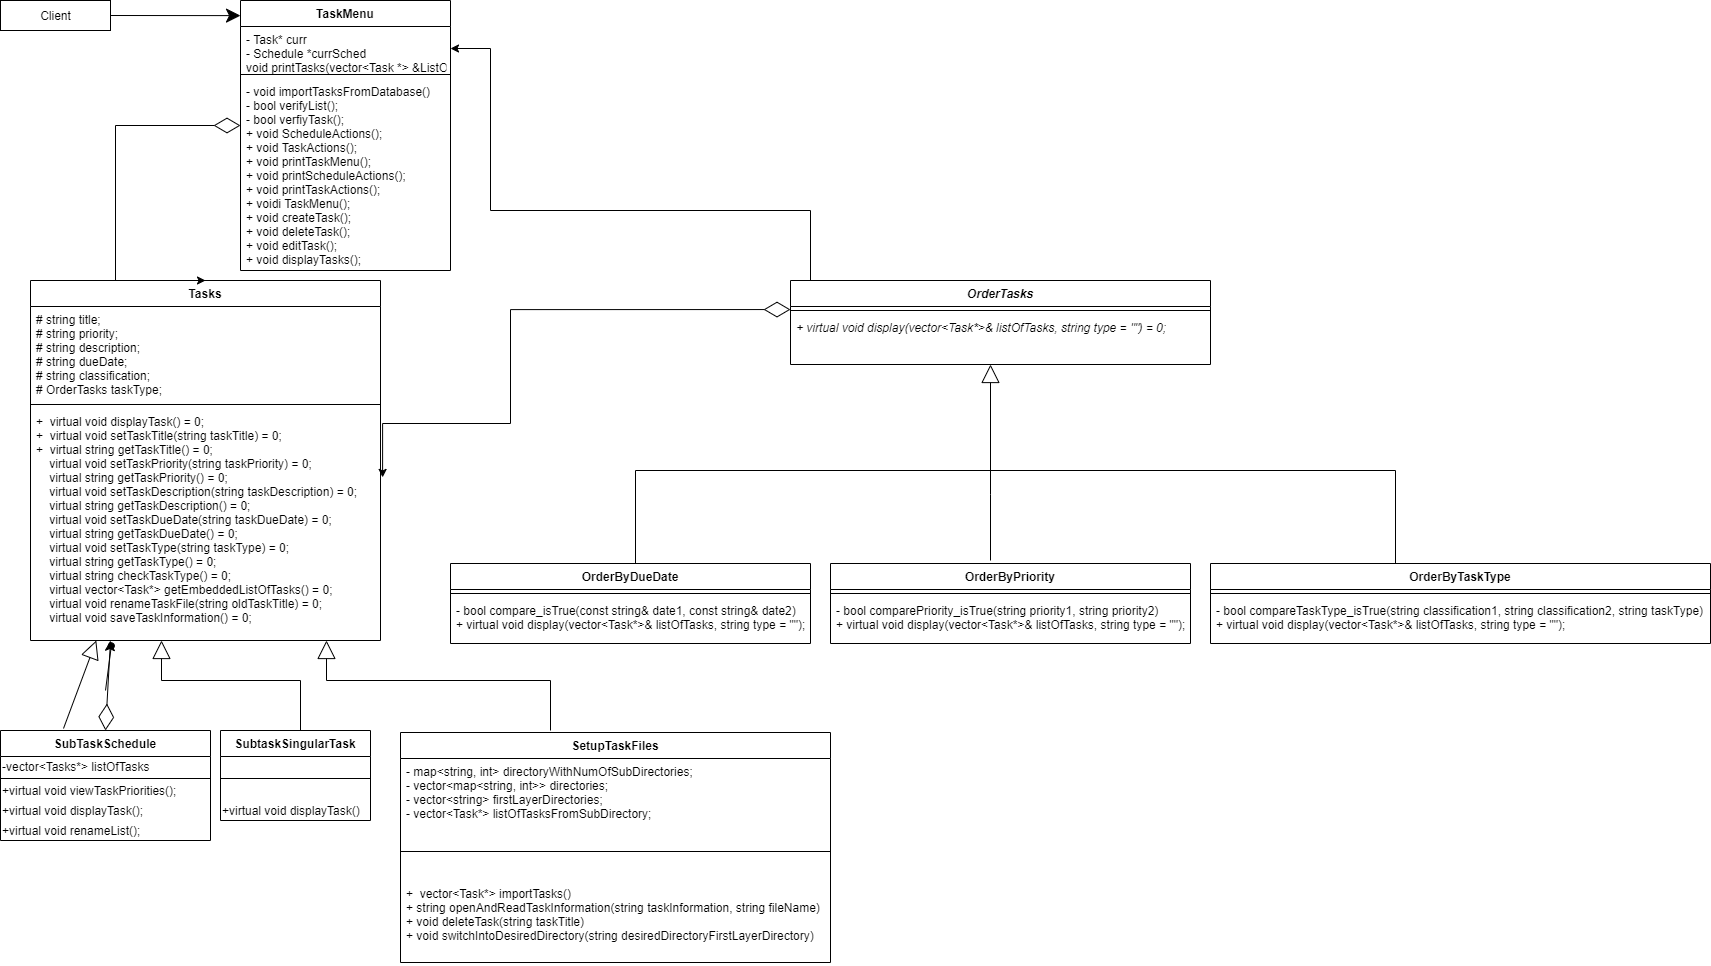

The diagram above was exported from draw.io. Its source (the exported page's mxGraphModel, read from the mxfile embedded in the PNG):
<mxGraphModel dx="1367" dy="763" grid="1" gridSize="10" guides="1" tooltips="1" connect="1" arrows="1" fold="1" page="1" pageScale="1" pageWidth="850" pageHeight="1100" math="0" shadow="0">
  <root>
    <mxCell id="0" />
    <mxCell id="1" parent="0" />
    <mxCell id="wFao-tKQBMXohfN0Gp7L-1" value="Client" style="html=1;" parent="1" vertex="1">
      <mxGeometry x="30" y="40" width="110" height="30" as="geometry" />
    </mxCell>
    <mxCell id="wFao-tKQBMXohfN0Gp7L-3" value="TaskMenu" style="swimlane;fontStyle=1;align=center;verticalAlign=top;childLayout=stackLayout;horizontal=1;startSize=26;horizontalStack=0;resizeParent=1;resizeParentMax=0;resizeLast=0;collapsible=1;marginBottom=0;" parent="1" vertex="1">
      <mxGeometry x="270" y="40" width="210" height="270" as="geometry" />
    </mxCell>
    <mxCell id="wFao-tKQBMXohfN0Gp7L-4" value="- Task* curr&#10;- Schedule *currSched&#10;void printTasks(vector&lt;Task *&gt; &amp;ListOfTasks, OrderTasks *orderType, string classification = &quot;&quot;)&#10;" style="text;strokeColor=none;fillColor=none;align=left;verticalAlign=top;spacingLeft=4;spacingRight=4;overflow=hidden;rotatable=0;points=[[0,0.5],[1,0.5]];portConstraint=eastwest;" parent="wFao-tKQBMXohfN0Gp7L-3" vertex="1">
      <mxGeometry y="26" width="210" height="44" as="geometry" />
    </mxCell>
    <mxCell id="wFao-tKQBMXohfN0Gp7L-5" value="" style="line;strokeWidth=1;fillColor=none;align=left;verticalAlign=middle;spacingTop=-1;spacingLeft=3;spacingRight=3;rotatable=0;labelPosition=right;points=[];portConstraint=eastwest;" parent="wFao-tKQBMXohfN0Gp7L-3" vertex="1">
      <mxGeometry y="70" width="210" height="8" as="geometry" />
    </mxCell>
    <mxCell id="wFao-tKQBMXohfN0Gp7L-6" value="- void importTasksFromDatabase()&#10;- bool verifyList();&#10;- bool verfiyTask();&#10;+ void ScheduleActions();&#10;+ void TaskActions();&#10;+ void printTaskMenu();&#10;+ void printScheduleActions();&#10;+ void printTaskActions();&#10;+ voidi TaskMenu();&#10;+ void createTask();&#10;+ void deleteTask();&#10;+ void editTask();&#10;+ void displayTasks();" style="text;strokeColor=none;fillColor=none;align=left;verticalAlign=top;spacingLeft=4;spacingRight=4;overflow=hidden;rotatable=0;points=[[0,0.5],[1,0.5]];portConstraint=eastwest;" parent="wFao-tKQBMXohfN0Gp7L-3" vertex="1">
      <mxGeometry y="78" width="210" height="192" as="geometry" />
    </mxCell>
    <mxCell id="xHnOlCdOdD1bN2UEQxk2-8" style="edgeStyle=orthogonalEdgeStyle;rounded=0;orthogonalLoop=1;jettySize=auto;html=1;exitX=0.25;exitY=0;exitDx=0;exitDy=0;entryX=1;entryY=0.5;entryDx=0;entryDy=0;" edge="1" parent="1" source="CdTXUBbk4BJb3M6cn78f-2" target="wFao-tKQBMXohfN0Gp7L-4">
      <mxGeometry relative="1" as="geometry">
        <Array as="points">
          <mxPoint x="840" y="320" />
          <mxPoint x="840" y="250" />
          <mxPoint x="520" y="250" />
          <mxPoint x="520" y="88" />
        </Array>
      </mxGeometry>
    </mxCell>
    <mxCell id="CdTXUBbk4BJb3M6cn78f-2" value="OrderTasks" style="swimlane;fontStyle=3;align=center;verticalAlign=top;childLayout=stackLayout;horizontal=1;startSize=26;horizontalStack=0;resizeParent=1;resizeParentMax=0;resizeLast=0;collapsible=1;marginBottom=0;" parent="1" vertex="1">
      <mxGeometry x="820" y="320" width="420" height="84" as="geometry" />
    </mxCell>
    <mxCell id="CdTXUBbk4BJb3M6cn78f-4" value="" style="line;strokeWidth=1;fillColor=none;align=left;verticalAlign=middle;spacingTop=-1;spacingLeft=3;spacingRight=3;rotatable=0;labelPosition=right;points=[];portConstraint=eastwest;" parent="CdTXUBbk4BJb3M6cn78f-2" vertex="1">
      <mxGeometry y="26" width="420" height="8" as="geometry" />
    </mxCell>
    <mxCell id="CdTXUBbk4BJb3M6cn78f-5" value="+ virtual void display(vector&lt;Task*&gt;&amp; listOfTasks, string type = &quot;&quot;) = 0;" style="text;strokeColor=none;fillColor=none;align=left;verticalAlign=top;spacingLeft=4;spacingRight=4;overflow=hidden;rotatable=0;points=[[0,0.5],[1,0.5]];portConstraint=eastwest;fontStyle=2" parent="CdTXUBbk4BJb3M6cn78f-2" vertex="1">
      <mxGeometry y="34" width="420" height="50" as="geometry" />
    </mxCell>
    <mxCell id="wFao-tKQBMXohfN0Gp7L-11" value="Tasks" style="swimlane;fontStyle=1;align=center;verticalAlign=top;childLayout=stackLayout;horizontal=1;startSize=26;horizontalStack=0;resizeParent=1;resizeParentMax=0;resizeLast=0;collapsible=1;marginBottom=0;" parent="1" vertex="1">
      <mxGeometry x="60" y="320" width="350" height="360" as="geometry" />
    </mxCell>
    <mxCell id="wFao-tKQBMXohfN0Gp7L-12" value="# string title;&#10;# string priority;&#10;# string description;&#10;# string dueDate;&#10;# string classification;&#10;# OrderTasks taskType;" style="text;strokeColor=none;fillColor=none;align=left;verticalAlign=top;spacingLeft=4;spacingRight=4;overflow=hidden;rotatable=0;points=[[0,0.5],[1,0.5]];portConstraint=eastwest;" parent="wFao-tKQBMXohfN0Gp7L-11" vertex="1">
      <mxGeometry y="26" width="350" height="94" as="geometry" />
    </mxCell>
    <mxCell id="wFao-tKQBMXohfN0Gp7L-13" value="" style="line;strokeWidth=1;fillColor=none;align=left;verticalAlign=middle;spacingTop=-1;spacingLeft=3;spacingRight=3;rotatable=0;labelPosition=right;points=[];portConstraint=eastwest;" parent="wFao-tKQBMXohfN0Gp7L-11" vertex="1">
      <mxGeometry y="120" width="350" height="8" as="geometry" />
    </mxCell>
    <mxCell id="wFao-tKQBMXohfN0Gp7L-14" value="+  virtual void displayTask() = 0;&#10;+  virtual void setTaskTitle(string taskTitle) = 0;&#10;+  virtual string getTaskTitle() = 0;&#10;    virtual void setTaskPriority(string taskPriority) = 0;&#10;    virtual string getTaskPriority() = 0;&#10;    virtual void setTaskDescription(string taskDescription) = 0;&#10;    virtual string getTaskDescription() = 0;&#10;    virtual void setTaskDueDate(string taskDueDate) = 0;&#10;    virtual string getTaskDueDate() = 0;&#10;    virtual void setTaskType(string taskType) = 0;&#10;    virtual string getTaskType() = 0;&#10;    virtual string checkTaskType() = 0;&#10;    virtual vector&lt;Task*&gt; getEmbeddedListOfTasks() = 0;&#10;    virtual void renameTaskFile(string oldTaskTitle) = 0;&#10;    virtual void saveTaskInformation() = 0;" style="text;strokeColor=none;fillColor=none;align=left;verticalAlign=top;spacingLeft=4;spacingRight=4;overflow=hidden;rotatable=0;points=[[0,0.5],[1,0.5]];portConstraint=eastwest;" parent="wFao-tKQBMXohfN0Gp7L-11" vertex="1">
      <mxGeometry y="128" width="350" height="232" as="geometry" />
    </mxCell>
    <mxCell id="CdTXUBbk4BJb3M6cn78f-8" value="OrderByDueDate" style="swimlane;fontStyle=1;align=center;verticalAlign=top;childLayout=stackLayout;horizontal=1;startSize=26;horizontalStack=0;resizeParent=1;resizeParentMax=0;resizeLast=0;collapsible=1;marginBottom=0;" parent="1" vertex="1">
      <mxGeometry x="480" y="603" width="360" height="80" as="geometry" />
    </mxCell>
    <mxCell id="CdTXUBbk4BJb3M6cn78f-10" value="" style="line;strokeWidth=1;fillColor=none;align=left;verticalAlign=middle;spacingTop=-1;spacingLeft=3;spacingRight=3;rotatable=0;labelPosition=right;points=[];portConstraint=eastwest;" parent="CdTXUBbk4BJb3M6cn78f-8" vertex="1">
      <mxGeometry y="26" width="360" height="8" as="geometry" />
    </mxCell>
    <mxCell id="CdTXUBbk4BJb3M6cn78f-11" value="- bool compare_isTrue(const string&amp; date1, const string&amp; date2)&#10;+ virtual void display(vector&lt;Task*&gt;&amp; listOfTasks, string type = &quot;&quot;);" style="text;strokeColor=none;fillColor=none;align=left;verticalAlign=top;spacingLeft=4;spacingRight=4;overflow=hidden;rotatable=0;points=[[0,0.5],[1,0.5]];portConstraint=eastwest;" parent="CdTXUBbk4BJb3M6cn78f-8" vertex="1">
      <mxGeometry y="34" width="360" height="46" as="geometry" />
    </mxCell>
    <mxCell id="CdTXUBbk4BJb3M6cn78f-12" value="OrderByPriority" style="swimlane;fontStyle=1;align=center;verticalAlign=top;childLayout=stackLayout;horizontal=1;startSize=26;horizontalStack=0;resizeParent=1;resizeParentMax=0;resizeLast=0;collapsible=1;marginBottom=0;" parent="1" vertex="1">
      <mxGeometry x="860" y="603" width="360" height="80" as="geometry" />
    </mxCell>
    <mxCell id="CdTXUBbk4BJb3M6cn78f-14" value="" style="line;strokeWidth=1;fillColor=none;align=left;verticalAlign=middle;spacingTop=-1;spacingLeft=3;spacingRight=3;rotatable=0;labelPosition=right;points=[];portConstraint=eastwest;" parent="CdTXUBbk4BJb3M6cn78f-12" vertex="1">
      <mxGeometry y="26" width="360" height="8" as="geometry" />
    </mxCell>
    <mxCell id="CdTXUBbk4BJb3M6cn78f-15" value="- bool comparePriority_isTrue(string priority1, string priority2)&#10;+ virtual void display(vector&lt;Task*&gt;&amp; listOfTasks, string type = &quot;&quot;);" style="text;strokeColor=none;fillColor=none;align=left;verticalAlign=top;spacingLeft=4;spacingRight=4;overflow=hidden;rotatable=0;points=[[0,0.5],[1,0.5]];portConstraint=eastwest;" parent="CdTXUBbk4BJb3M6cn78f-12" vertex="1">
      <mxGeometry y="34" width="360" height="46" as="geometry" />
    </mxCell>
    <mxCell id="CdTXUBbk4BJb3M6cn78f-16" value="OrderByTaskType" style="swimlane;fontStyle=1;align=center;verticalAlign=top;childLayout=stackLayout;horizontal=1;startSize=26;horizontalStack=0;resizeParent=1;resizeParentMax=0;resizeLast=0;collapsible=1;marginBottom=0;" parent="1" vertex="1">
      <mxGeometry x="1240" y="603" width="500" height="80" as="geometry" />
    </mxCell>
    <mxCell id="CdTXUBbk4BJb3M6cn78f-18" value="" style="line;strokeWidth=1;fillColor=none;align=left;verticalAlign=middle;spacingTop=-1;spacingLeft=3;spacingRight=3;rotatable=0;labelPosition=right;points=[];portConstraint=eastwest;" parent="CdTXUBbk4BJb3M6cn78f-16" vertex="1">
      <mxGeometry y="26" width="500" height="8" as="geometry" />
    </mxCell>
    <mxCell id="CdTXUBbk4BJb3M6cn78f-19" value="- bool compareTaskType_isTrue(string classification1, string classification2, string taskType)&#10;+ virtual void display(vector&lt;Task*&gt;&amp; listOfTasks, string type = &quot;&quot;);" style="text;strokeColor=none;fillColor=none;align=left;verticalAlign=top;spacingLeft=4;spacingRight=4;overflow=hidden;rotatable=0;points=[[0,0.5],[1,0.5]];portConstraint=eastwest;" parent="CdTXUBbk4BJb3M6cn78f-16" vertex="1">
      <mxGeometry y="34" width="500" height="46" as="geometry" />
    </mxCell>
    <mxCell id="UqcCdR69dFTMS4LxGt0q-2" value="SubTaskSchedule" style="swimlane;fontStyle=1;align=center;verticalAlign=top;childLayout=stackLayout;horizontal=1;startSize=26;horizontalStack=0;resizeParent=1;resizeParentMax=0;resizeLast=0;collapsible=1;marginBottom=0;" parent="1" vertex="1">
      <mxGeometry x="30" y="770" width="210" height="110" as="geometry" />
    </mxCell>
    <mxCell id="QEBtfjLAL0_JJpLYhqUo-4" value="-vector&amp;lt;Tasks*&amp;gt; listOfTasks" style="text;html=1;align=left;verticalAlign=middle;resizable=0;points=[];autosize=1;strokeColor=none;" parent="UqcCdR69dFTMS4LxGt0q-2" vertex="1">
      <mxGeometry y="26" width="210" height="20" as="geometry" />
    </mxCell>
    <mxCell id="UqcCdR69dFTMS4LxGt0q-4" value="" style="line;strokeWidth=1;fillColor=none;align=left;verticalAlign=middle;spacingTop=-1;spacingLeft=3;spacingRight=3;rotatable=0;labelPosition=right;points=[];portConstraint=eastwest;" parent="UqcCdR69dFTMS4LxGt0q-2" vertex="1">
      <mxGeometry y="46" width="210" height="4" as="geometry" />
    </mxCell>
    <mxCell id="QEBtfjLAL0_JJpLYhqUo-6" value="+virtual void viewTaskPriorities();" style="text;html=1;strokeColor=none;fillColor=none;align=left;verticalAlign=middle;whiteSpace=wrap;rounded=0;" parent="UqcCdR69dFTMS4LxGt0q-2" vertex="1">
      <mxGeometry y="50" width="210" height="20" as="geometry" />
    </mxCell>
    <mxCell id="QEBtfjLAL0_JJpLYhqUo-5" value="+virtual void displayTask();" style="text;html=1;strokeColor=none;fillColor=none;align=left;verticalAlign=middle;whiteSpace=wrap;rounded=0;" parent="UqcCdR69dFTMS4LxGt0q-2" vertex="1">
      <mxGeometry y="70" width="210" height="20" as="geometry" />
    </mxCell>
    <mxCell id="Wp5ZF_DjMroOwoEPZisy-2" value="&lt;span&gt;+virtual void renameList();&lt;/span&gt;" style="text;html=1;align=left;verticalAlign=middle;resizable=0;points=[];autosize=1;strokeColor=none;" parent="UqcCdR69dFTMS4LxGt0q-2" vertex="1">
      <mxGeometry y="90" width="210" height="20" as="geometry" />
    </mxCell>
    <mxCell id="nvAN5cIUxeGYIceReMb0-2" value="" style="endArrow=classic;endFill=1;endSize=12;html=1;rounded=0;exitX=1;exitY=0.5;exitDx=0;exitDy=0;entryX=0;entryY=0.056;entryDx=0;entryDy=0;entryPerimeter=0;" parent="1" source="wFao-tKQBMXohfN0Gp7L-1" target="wFao-tKQBMXohfN0Gp7L-3" edge="1">
      <mxGeometry width="160" relative="1" as="geometry">
        <mxPoint x="60" y="139.5" as="sourcePoint" />
        <mxPoint x="220" y="139.5" as="targetPoint" />
      </mxGeometry>
    </mxCell>
    <mxCell id="nvAN5cIUxeGYIceReMb0-6" value="" style="endArrow=diamondThin;endFill=0;endSize=24;html=1;rounded=0;edgeStyle=orthogonalEdgeStyle;exitX=0.5;exitY=0;exitDx=0;exitDy=0;startArrow=classic;startFill=1;" parent="1" source="wFao-tKQBMXohfN0Gp7L-11" target="wFao-tKQBMXohfN0Gp7L-6" edge="1">
      <mxGeometry width="160" relative="1" as="geometry">
        <mxPoint x="520" y="570" as="sourcePoint" />
        <mxPoint x="680" y="570" as="targetPoint" />
        <Array as="points">
          <mxPoint x="145" y="165" />
        </Array>
      </mxGeometry>
    </mxCell>
    <mxCell id="P0SG9gQIFHXtp-8lz15H-4" value="" style="endArrow=block;endSize=16;endFill=0;html=1;rounded=0;edgeStyle=orthogonalEdgeStyle;exitX=0.5;exitY=0;exitDx=0;exitDy=0;" parent="1" source="CdTXUBbk4BJb3M6cn78f-8" target="CdTXUBbk4BJb3M6cn78f-5" edge="1">
      <mxGeometry x="-0.125" y="10" width="160" relative="1" as="geometry">
        <mxPoint x="750" y="600" as="sourcePoint" />
        <mxPoint x="880" y="440" as="targetPoint" />
        <Array as="points">
          <mxPoint x="665" y="603" />
          <mxPoint x="665" y="510" />
          <mxPoint x="1020" y="510" />
        </Array>
        <mxPoint as="offset" />
      </mxGeometry>
    </mxCell>
    <mxCell id="P0SG9gQIFHXtp-8lz15H-5" value="" style="endArrow=none;html=1;edgeStyle=orthogonalEdgeStyle;rounded=0;entryX=0.5;entryY=0;entryDx=0;entryDy=0;" parent="1" target="CdTXUBbk4BJb3M6cn78f-16" edge="1">
      <mxGeometry relative="1" as="geometry">
        <mxPoint x="880" y="510" as="sourcePoint" />
        <mxPoint x="1040" y="600" as="targetPoint" />
        <Array as="points">
          <mxPoint x="1425" y="510" />
        </Array>
      </mxGeometry>
    </mxCell>
    <mxCell id="P0SG9gQIFHXtp-8lz15H-11" value="SubtaskSingularTask" style="swimlane;fontStyle=1;align=center;verticalAlign=top;childLayout=stackLayout;horizontal=1;startSize=26;horizontalStack=0;resizeParent=1;resizeParentMax=0;resizeLast=0;collapsible=1;marginBottom=0;" parent="1" vertex="1">
      <mxGeometry x="250" y="770" width="150" height="90" as="geometry" />
    </mxCell>
    <mxCell id="P0SG9gQIFHXtp-8lz15H-13" value="" style="line;strokeWidth=1;fillColor=none;align=left;verticalAlign=middle;spacingTop=-1;spacingLeft=3;spacingRight=3;rotatable=0;labelPosition=right;points=[];portConstraint=eastwest;" parent="P0SG9gQIFHXtp-8lz15H-11" vertex="1">
      <mxGeometry y="26" width="150" height="44" as="geometry" />
    </mxCell>
    <mxCell id="B2ZAdI9G0i0Sh-4Pl-lH-2" value="+virtual void displayTask()" style="text;html=1;strokeColor=none;fillColor=none;align=left;verticalAlign=middle;whiteSpace=wrap;rounded=0;" parent="P0SG9gQIFHXtp-8lz15H-11" vertex="1">
      <mxGeometry y="70" width="150" height="20" as="geometry" />
    </mxCell>
    <mxCell id="P0SG9gQIFHXtp-8lz15H-18" value="" style="endArrow=block;endSize=16;endFill=0;html=1;rounded=0;edgeStyle=orthogonalEdgeStyle;exitX=0.5;exitY=0;exitDx=0;exitDy=0;" parent="1" source="P0SG9gQIFHXtp-8lz15H-11" target="wFao-tKQBMXohfN0Gp7L-14" edge="1">
      <mxGeometry x="-0.25" y="-70" width="160" relative="1" as="geometry">
        <mxPoint x="310" y="870" as="sourcePoint" />
        <mxPoint x="190" y="650" as="targetPoint" />
        <Array as="points">
          <mxPoint x="330" y="720" />
          <mxPoint x="191" y="720" />
        </Array>
        <mxPoint y="1" as="offset" />
      </mxGeometry>
    </mxCell>
    <mxCell id="mVTe1WNcIXMtB53YmF3Q-1" value="" style="endArrow=block;endSize=16;endFill=0;html=1;rounded=0;entryX=0.188;entryY=1;entryDx=0;entryDy=0;entryPerimeter=0;" parent="1" target="wFao-tKQBMXohfN0Gp7L-14" edge="1">
      <mxGeometry x="-0.25" y="-70" width="160" relative="1" as="geometry">
        <mxPoint x="93" y="768" as="sourcePoint" />
        <mxPoint x="80" y="650" as="targetPoint" />
        <mxPoint y="1" as="offset" />
      </mxGeometry>
    </mxCell>
    <mxCell id="47z6D-b-Cuee5np8NVnh-1" value="" style="endArrow=diamondThin;endFill=0;endSize=24;html=1;rounded=0;entryX=0.5;entryY=0;entryDx=0;entryDy=0;startArrow=classic;startFill=1;targetPerimeterSpacing=0;sourcePerimeterSpacing=0;startSize=8;" parent="1" target="UqcCdR69dFTMS4LxGt0q-2" edge="1">
      <mxGeometry width="160" relative="1" as="geometry">
        <mxPoint x="140" y="680" as="sourcePoint" />
        <mxPoint x="930" y="570" as="targetPoint" />
      </mxGeometry>
    </mxCell>
    <mxCell id="47z6D-b-Cuee5np8NVnh-2" value="" style="endArrow=oval;endFill=1;endSize=6;html=1;rounded=0;entryX=0.231;entryY=1.023;entryDx=0;entryDy=0;entryPerimeter=0;" parent="1" target="wFao-tKQBMXohfN0Gp7L-14" edge="1">
      <mxGeometry width="160" relative="1" as="geometry">
        <mxPoint x="135" y="730" as="sourcePoint" />
        <mxPoint x="135" y="510" as="targetPoint" />
      </mxGeometry>
    </mxCell>
    <mxCell id="P0SG9gQIFHXtp-8lz15H-8" value="" style="endArrow=none;html=1;edgeStyle=orthogonalEdgeStyle;rounded=0;" parent="1" edge="1">
      <mxGeometry relative="1" as="geometry">
        <mxPoint x="1020" y="510" as="sourcePoint" />
        <mxPoint x="1020" y="600" as="targetPoint" />
        <Array as="points">
          <mxPoint x="1020.41" y="534" />
          <mxPoint x="1020.41" y="534" />
        </Array>
      </mxGeometry>
    </mxCell>
    <mxCell id="nvAN5cIUxeGYIceReMb0-7" value="" style="endArrow=diamondThin;endFill=0;endSize=24;html=1;rounded=0;edgeStyle=orthogonalEdgeStyle;entryX=0;entryY=0.382;entryDx=0;entryDy=0;entryPerimeter=0;exitX=1.006;exitY=0.297;exitDx=0;exitDy=0;startArrow=classic;startFill=1;exitPerimeter=0;" parent="1" source="wFao-tKQBMXohfN0Gp7L-14" target="CdTXUBbk4BJb3M6cn78f-4" edge="1">
      <mxGeometry width="160" relative="1" as="geometry">
        <mxPoint x="680" y="570" as="sourcePoint" />
        <mxPoint x="570" y="349" as="targetPoint" />
        <Array as="points">
          <mxPoint x="540" y="463" />
          <mxPoint x="540" y="349" />
        </Array>
      </mxGeometry>
    </mxCell>
    <mxCell id="xHnOlCdOdD1bN2UEQxk2-1" value="SetupTaskFiles" style="swimlane;fontStyle=1;align=center;verticalAlign=top;childLayout=stackLayout;horizontal=1;startSize=26;horizontalStack=0;resizeParent=1;resizeParentMax=0;resizeLast=0;collapsible=1;marginBottom=0;" vertex="1" parent="1">
      <mxGeometry x="430" y="772" width="430" height="230" as="geometry" />
    </mxCell>
    <mxCell id="xHnOlCdOdD1bN2UEQxk2-2" value="- map&lt;string, int&gt; directoryWithNumOfSubDirectories;&#10;- vector&lt;map&lt;string, int&gt;&gt; directories;&#10;- vector&lt;string&gt; firstLayerDirectories;&#10;- vector&lt;Task*&gt; listOfTasksFromSubDirectory;" style="text;strokeColor=none;fillColor=none;align=left;verticalAlign=top;spacingLeft=4;spacingRight=4;overflow=hidden;rotatable=0;points=[[0,0.5],[1,0.5]];portConstraint=eastwest;" vertex="1" parent="xHnOlCdOdD1bN2UEQxk2-1">
      <mxGeometry y="26" width="430" height="64" as="geometry" />
    </mxCell>
    <mxCell id="xHnOlCdOdD1bN2UEQxk2-3" value="" style="line;strokeWidth=1;fillColor=none;align=left;verticalAlign=middle;spacingTop=-1;spacingLeft=3;spacingRight=3;rotatable=0;labelPosition=right;points=[];portConstraint=eastwest;" vertex="1" parent="xHnOlCdOdD1bN2UEQxk2-1">
      <mxGeometry y="90" width="430" height="58" as="geometry" />
    </mxCell>
    <mxCell id="xHnOlCdOdD1bN2UEQxk2-4" value="+  vector&lt;Task*&gt; importTasks()&#10;+ string openAndReadTaskInformation(string taskInformation, string fileName)&#10;+ void deleteTask(string taskTitle)&#10;+ void switchIntoDesiredDirectory(string desiredDirectoryFirstLayerDirectory)" style="text;strokeColor=none;fillColor=none;align=left;verticalAlign=top;spacingLeft=4;spacingRight=4;overflow=hidden;rotatable=0;points=[[0,0.5],[1,0.5]];portConstraint=eastwest;" vertex="1" parent="xHnOlCdOdD1bN2UEQxk2-1">
      <mxGeometry y="148" width="430" height="82" as="geometry" />
    </mxCell>
    <mxCell id="xHnOlCdOdD1bN2UEQxk2-6" value="" style="endArrow=block;endSize=16;endFill=0;html=1;rounded=0;edgeStyle=orthogonalEdgeStyle;" edge="1" parent="1">
      <mxGeometry x="-0.25" y="-70" width="160" relative="1" as="geometry">
        <mxPoint x="580" y="770" as="sourcePoint" />
        <mxPoint x="356" y="680" as="targetPoint" />
        <Array as="points">
          <mxPoint x="580" y="770" />
          <mxPoint x="580" y="720" />
          <mxPoint x="356" y="720" />
        </Array>
        <mxPoint y="1" as="offset" />
      </mxGeometry>
    </mxCell>
  </root>
</mxGraphModel>